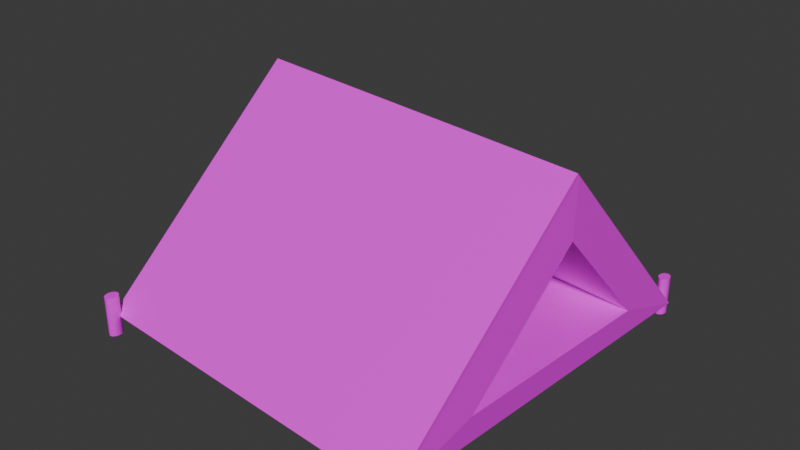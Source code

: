 # Source: tent.blend  (saved by Blender 4.0.36; exported with 4.5.12 LTS)
import bpy
from mathutils import Matrix  # noqa: F401  (used for matrix-valued properties, if any)

bpy.ops.wm.read_factory_settings(use_empty=True)
scene = bpy.context.scene
scene.name = 'Scene'

# ---- collections
col_collection = bpy.data.collections.new('Collection'); scene.collection.children.link(col_collection)

# ---- images (referenced by path relative to the original .blend; pixels are not part of the script)
import os
ASSET_DIR = os.environ.get("B2B_ASSET_DIR", "")  # directory of the original .blend (textures are referenced by path, not embedded)
HERE = os.path.dirname(os.path.abspath(__file__))  # packed textures are extracted next to this script under _unpacked/

def load_image(name, relpath, width, height, colorspace="sRGB"):
    """Load a texture the original file referenced (path relative to the .blend, or extracted next to this script)."""
    p = next((c for c in (os.path.join(HERE, relpath), os.path.join(ASSET_DIR, relpath)) if relpath and os.path.exists(c)), "")
    if p:
        img = bpy.data.images.load(p, check_existing=True)
        img.name = name
    else:  # same state as the original file: an image datablock whose file is absent (Cycles renders it pink)
        img = bpy.data.images.new(name, width, height)
        img.source = "FILE"
        img.filepath = "//" + (relpath or name)
    img.colorspace_settings.name = colorspace
    return img
img_tent = load_image('tent', 'tentf.png', 1024, 1024, 'sRGB')

# ---- materials (node trees are filled in below, after node groups)
mat_material_001 = bpy.data.materials.new('Material.001')
mat_material_001.use_transparent_shadow = False

# ---- material node trees
mat_material_001.use_nodes = True; mat_material_001.node_tree.nodes.clear()
_N = mat_material_001.node_tree.nodes; _L = mat_material_001.node_tree.links
n0 = _N.new('ShaderNodeBsdfPrincipled'); n0.name = 'Principled BSDF'; n0.location = (10, 300)
n0.inputs[3].default_value = 1.45
n1 = _N.new('ShaderNodeOutputMaterial'); n1.name = 'Material Output'; n1.location = (300, 300)
n2 = _N.new('ShaderNodeTexImage'); n2.name = 'Image Texture'; n2.location = (-490, 255)
n2.image = img_tent
_L.new(n0.outputs[0], n1.inputs[0])
_L.new(n2.outputs[0], n0.inputs[0])
n1.is_active_output = True

# ---- world
world_world = bpy.data.worlds.new('World'); scene.world = world_world
world_world.use_nodes = True; world_world.node_tree.nodes.clear()
_N = world_world.node_tree.nodes; _L = world_world.node_tree.links
n0 = _N.new('ShaderNodeOutputWorld'); n0.name = 'World Output'; n0.location = (300, 300)
n1 = _N.new('ShaderNodeBackground'); n1.name = 'Background'; n1.location = (10, 300)
n1.inputs[0].default_value = (0.05088, 0.05088, 0.05088, 1.0)
_L.new(n1.outputs[0], n0.inputs[0])
n0.is_active_output = True
world_world.color = (0.05088, 0.05088, 0.05088)
world_world.use_sun_shadow = False
world_world.sun_shadow_jitter_overblur = 0.0

# ---- meshes
me_plane = bpy.data.meshes.new('Plane')
me_plane.from_pydata([(0.2504, -1.758, -0.4306), (0.3748, -0.3083, 0.9416), (0.3748, 1.066, -0.511), (-2.185, -1.648, -0.3262), (-2.06, -0.1981, 1.046), (-2.06, 1.177, -0.4067), (0.3009, -1.142, -0.2449), (0.3715, -0.3198, 0.5337), (0.3715, 0.4603, -0.2906), (-0.1173, -1.124, -0.227), (-0.04666, -0.3009, 0.5516), (-0.04666, 0.4792, -0.2727), (-1.958, -1.04, -0.1481), (-1.888, -0.2175, 0.6305), (-1.888, 0.5626, -0.1938), (0.2504, -1.777, -0.4108), (0.3748, -0.327, 0.9613), (-2.185, -1.667, -0.3064), (-2.06, -0.2168, 1.066), (0.2876, -1.65, -0.365), (-2.033, -1.678, -0.1564), (-1.854, 1.242, -0.3571), (0.2944, 1.164, -0.6318), (0.2944, 1.164, -0.3504), (0.3021, 1.163, -0.6318), (0.3021, 1.163, -0.3504), (0.3094, 1.16, -0.6318), (0.3094, 1.16, -0.3504), (0.3162, 1.156, -0.6318), (0.3162, 1.156, -0.3504), (0.3222, 1.15, -0.6318), (0.3222, 1.15, -0.3504), (0.327, 1.142, -0.6318), (0.327, 1.142, -0.3504), (0.3307, 1.134, -0.6318), (0.3307, 1.134, -0.3504), (0.3329, 1.124, -0.6318), (0.3329, 1.124, -0.3504), (0.3337, 1.115, -0.6318), (0.3337, 1.115, -0.3504), (0.3329, 1.105, -0.6318), (0.3329, 1.105, -0.3504), (0.3307, 1.096, -0.6318), (0.3307, 1.096, -0.3504), (0.327, 1.087, -0.6318), (0.327, 1.087, -0.3504), (0.3222, 1.08, -0.6318), (0.3222, 1.08, -0.3504), (0.3162, 1.074, -0.6318), (0.3162, 1.074, -0.3504), (0.3094, 1.069, -0.6318), (0.3094, 1.069, -0.3504), (0.3021, 1.066, -0.6318), (0.3021, 1.066, -0.3504), (0.2944, 1.065, -0.6318), (0.2944, 1.065, -0.3504), (0.2868, 1.066, -0.6318), (0.2868, 1.066, -0.3504), (0.2794, 1.069, -0.6318), (0.2794, 1.069, -0.3504), (0.2726, 1.074, -0.6318), (0.2726, 1.074, -0.3504), (0.2667, 1.08, -0.6318), (0.2667, 1.08, -0.3504), (0.2618, 1.087, -0.6318), (0.2618, 1.087, -0.3504), (0.2582, 1.096, -0.6318), (0.2582, 1.096, -0.3504), (0.256, 1.105, -0.6318), (0.256, 1.105, -0.3504), (0.2552, 1.115, -0.6318), (0.2552, 1.115, -0.3504), (0.256, 1.124, -0.6318), (0.256, 1.124, -0.3504), (0.2582, 1.134, -0.6318), (0.2582, 1.134, -0.3504), (0.2618, 1.142, -0.6318), (0.2618, 1.142, -0.3504), (0.2667, 1.15, -0.6318), (0.2667, 1.15, -0.3504), (0.2726, 1.156, -0.6318), (0.2726, 1.156, -0.3504), (0.2794, 1.16, -0.6318), (0.2794, 1.16, -0.3504), (0.2868, 1.163, -0.6318), (0.2868, 1.163, -0.3504), (-2.027, 1.271, -0.5441), (-2.027, 1.271, -0.2627), (-2.019, 1.27, -0.5441), (-2.019, 1.27, -0.2627), (-2.012, 1.268, -0.5441), (-2.012, 1.268, -0.2627), (-2.005, 1.263, -0.5441), (-2.005, 1.263, -0.2627), (-1.999, 1.257, -0.5441), (-1.999, 1.257, -0.2627), (-1.994, 1.249, -0.5441), (-1.994, 1.249, -0.2627), (-1.991, 1.241, -0.5441), (-1.991, 1.241, -0.2627), (-1.989, 1.232, -0.5441), (-1.989, 1.232, -0.2627), (-1.988, 1.222, -0.5441), (-1.988, 1.222, -0.2627), (-1.989, 1.212, -0.5441), (-1.989, 1.212, -0.2627), (-1.991, 1.203, -0.5441), (-1.991, 1.203, -0.2627), (-1.994, 1.194, -0.5441), (-1.994, 1.194, -0.2627), (-1.999, 1.187, -0.5441), (-1.999, 1.187, -0.2627), (-2.005, 1.181, -0.5441), (-2.005, 1.181, -0.2627), (-2.012, 1.176, -0.5441), (-2.012, 1.176, -0.2627), (-2.019, 1.173, -0.5441), (-2.019, 1.173, -0.2627), (-2.027, 1.172, -0.5441), (-2.027, 1.172, -0.2627), (-2.035, 1.173, -0.5441), (-2.035, 1.173, -0.2627), (-2.042, 1.176, -0.5441), (-2.042, 1.176, -0.2627), (-2.049, 1.181, -0.5441), (-2.049, 1.181, -0.2627), (-2.055, 1.187, -0.5441), (-2.055, 1.187, -0.2627), (-2.06, 1.194, -0.5441), (-2.06, 1.194, -0.2627), (-2.063, 1.203, -0.5441), (-2.063, 1.203, -0.2627), (-2.066, 1.212, -0.5441), (-2.066, 1.212, -0.2627), (-2.066, 1.222, -0.5441), (-2.066, 1.222, -0.2627), (-2.066, 1.232, -0.5441), (-2.066, 1.232, -0.2627), (-2.063, 1.241, -0.5441), (-2.063, 1.241, -0.2627), (-2.06, 1.249, -0.5441), (-2.06, 1.249, -0.2627), (-2.055, 1.257, -0.5441), (-2.055, 1.257, -0.2627), (-2.049, 1.263, -0.5441), (-2.049, 1.263, -0.2627), (-2.042, 1.268, -0.5441), (-2.042, 1.268, -0.2627), (-2.035, 1.27, -0.5441), (-2.035, 1.27, -0.2627), (-2.15, -1.647, -0.4309), (-2.15, -1.647, -0.1495), (-2.143, -1.648, -0.4309), (-2.143, -1.648, -0.1495), (-2.135, -1.651, -0.4309), (-2.135, -1.651, -0.1495), (-2.128, -1.655, -0.4309), (-2.128, -1.655, -0.1495), (-2.123, -1.662, -0.4309), (-2.123, -1.662, -0.1495), (-2.118, -1.669, -0.4309), (-2.118, -1.669, -0.1495), (-2.114, -1.678, -0.4309), (-2.114, -1.678, -0.1495), (-2.112, -1.687, -0.4309), (-2.112, -1.687, -0.1495), (-2.111, -1.697, -0.4309), (-2.111, -1.697, -0.1495), (-2.112, -1.706, -0.4309), (-2.112, -1.706, -0.1495), (-2.114, -1.715, -0.4309), (-2.114, -1.715, -0.1495), (-2.118, -1.724, -0.4309), (-2.118, -1.724, -0.1495), (-2.123, -1.731, -0.4309), (-2.123, -1.731, -0.1495), (-2.128, -1.738, -0.4309), (-2.128, -1.738, -0.1495), (-2.135, -1.742, -0.4309), (-2.135, -1.742, -0.1495), (-2.143, -1.745, -0.4309), (-2.143, -1.745, -0.1495), (-2.15, -1.746, -0.4309), (-2.15, -1.746, -0.1495), (-2.158, -1.745, -0.4309), (-2.158, -1.745, -0.1495), (-2.165, -1.742, -0.4309), (-2.165, -1.742, -0.1495), (-2.172, -1.738, -0.4309), (-2.172, -1.738, -0.1495), (-2.178, -1.731, -0.4309), (-2.178, -1.731, -0.1495), (-2.183, -1.724, -0.4309), (-2.183, -1.724, -0.1495), (-2.186, -1.715, -0.4309), (-2.186, -1.715, -0.1495), (-2.189, -1.706, -0.4309), (-2.189, -1.706, -0.1495), (-2.189, -1.697, -0.4309), (-2.189, -1.697, -0.1495), (-2.189, -1.687, -0.4309), (-2.189, -1.687, -0.1495), (-2.186, -1.678, -0.4309), (-2.186, -1.678, -0.1495), (-2.183, -1.669, -0.4309), (-2.183, -1.669, -0.1495), (-2.178, -1.662, -0.4309), (-2.178, -1.662, -0.1495), (-2.172, -1.655, -0.4309), (-2.172, -1.655, -0.1495), (-2.165, -1.651, -0.4309), (-2.165, -1.651, -0.1495), (-2.158, -1.648, -0.4309), (-2.158, -1.648, -0.1495), (0.2281, -1.794, -0.4943), (0.2281, -1.794, -0.2129), (0.2358, -1.795, -0.4943), (0.2358, -1.795, -0.2129), (0.2431, -1.797, -0.4943), (0.2431, -1.797, -0.2129), (0.2499, -1.802, -0.4943), (0.2499, -1.802, -0.2129), (0.2558, -1.808, -0.4943), (0.2558, -1.808, -0.2129), (0.2607, -1.816, -0.4943), (0.2607, -1.816, -0.2129), (0.2643, -1.824, -0.4943), (0.2643, -1.824, -0.2129), (0.2666, -1.833, -0.4943), (0.2666, -1.833, -0.2129), (0.2673, -1.843, -0.4943), (0.2673, -1.843, -0.2129), (0.2666, -1.853, -0.4943), (0.2666, -1.853, -0.2129), (0.2643, -1.862, -0.4943), (0.2643, -1.862, -0.2129), (0.2607, -1.87, -0.4943), (0.2607, -1.87, -0.2129), (0.2558, -1.878, -0.4943), (0.2558, -1.878, -0.2129), (0.2499, -1.884, -0.4943), (0.2499, -1.884, -0.2129), (0.2431, -1.889, -0.4943), (0.2431, -1.889, -0.2129), (0.2358, -1.891, -0.4943), (0.2358, -1.891, -0.2129), (0.2281, -1.892, -0.4943), (0.2281, -1.892, -0.2129), (0.2204, -1.891, -0.4943), (0.2204, -1.891, -0.2129), (0.2131, -1.889, -0.4943), (0.2131, -1.889, -0.2129), (0.2063, -1.884, -0.4943), (0.2063, -1.884, -0.2129), (0.2004, -1.878, -0.4943), (0.2004, -1.878, -0.2129), (0.1955, -1.87, -0.4943), (0.1955, -1.87, -0.2129), (0.1919, -1.862, -0.4943), (0.1919, -1.862, -0.2129), (0.1896, -1.853, -0.4943), (0.1896, -1.853, -0.2129), (0.1889, -1.843, -0.4943), (0.1889, -1.843, -0.2129), (0.1896, -1.833, -0.4943), (0.1896, -1.833, -0.2129), (0.1919, -1.824, -0.4943), (0.1919, -1.824, -0.2129), (0.1955, -1.816, -0.4943), (0.1955, -1.816, -0.2129), (0.2004, -1.808, -0.4943), (0.2004, -1.808, -0.2129), (0.2063, -1.802, -0.4943), (0.2063, -1.802, -0.2129), (0.2131, -1.797, -0.4943), (0.2131, -1.797, -0.2129), (0.2204, -1.795, -0.4943), (0.2204, -1.795, -0.2129)], [], [(0, 2, 8, 6), (3, 4, 5), (2, 0, 3, 5), (1, 2, 5, 4), (4, 3, 17, 18), (6, 8, 11, 9), (2, 1, 7, 8), (1, 0, 6, 7), (9, 11, 14, 12), (8, 7, 10, 11), (7, 6, 9, 10), (12, 14, 13), (11, 10, 13, 14), (10, 9, 12, 13), (15, 16, 18, 17), (1, 4, 18, 16), (3, 0, 15, 17), (0, 1, 16, 15), (22, 23, 25, 24), (24, 25, 27, 26), (26, 27, 29, 28), (28, 29, 31, 30), (30, 31, 33, 32), (32, 33, 35, 34), (34, 35, 37, 36), (36, 37, 39, 38), (38, 39, 41, 40), (40, 41, 43, 42), (42, 43, 45, 44), (44, 45, 47, 46), (46, 47, 49, 48), (48, 49, 51, 50), (50, 51, 53, 52), (52, 53, 55, 54), (54, 55, 57, 56), (56, 57, 59, 58), (58, 59, 61, 60), (60, 61, 63, 62), (62, 63, 65, 64), (64, 65, 67, 66), (66, 67, 69, 68), (68, 69, 71, 70), (70, 71, 73, 72), (72, 73, 75, 74), (74, 75, 77, 76), (76, 77, 79, 78), (78, 79, 81, 80), (80, 81, 83, 82), (25, 23, 85, 83, 81, 79, 77, 75, 73, 71, 69, 67, 65, 63, 61, 59, 57, 55, 53, 51, 49, 47, 45, 43, 41, 39, 37, 35, 33, 31, 29, 27), (82, 83, 85, 84), (84, 85, 23, 22), (22, 24, 26, 28, 30, 32, 34, 36, 38, 40, 42, 44, 46, 48, 50, 52, 54, 56, 58, 60, 62, 64, 66, 68, 70, 72, 74, 76, 78, 80, 82, 84), (88, 89, 91, 90), (90, 91, 93, 92), (92, 93, 95, 94), (94, 95, 97, 96), (96, 97, 99, 98), (98, 99, 101, 100), (100, 101, 103, 102), (102, 103, 105, 104), (104, 105, 107, 106), (106, 107, 109, 108), (108, 109, 111, 110), (110, 111, 113, 112), (112, 113, 115, 114), (114, 115, 117, 116), (116, 117, 119, 118), (118, 119, 121, 120), (120, 121, 123, 122), (122, 123, 125, 124), (124, 125, 127, 126), (126, 127, 129, 128), (128, 129, 131, 130), (130, 131, 133, 132), (132, 133, 135, 134), (134, 135, 137, 136), (136, 137, 139, 138), (138, 139, 141, 140), (140, 141, 143, 142), (142, 143, 145, 144), (144, 145, 147, 146), (89, 87, 149, 147, 145, 143, 141, 139, 137, 135, 133, 131, 129, 127, 125, 123, 121, 119, 117, 115, 113, 111, 109, 107, 105, 103, 101, 99, 97, 95, 93, 91), (146, 147, 149, 148), (148, 149, 87, 86), (152, 153, 155, 154), (154, 155, 157, 156), (156, 157, 159, 158), (158, 159, 161, 160), (160, 161, 163, 162), (162, 163, 165, 164), (164, 165, 167, 166), (166, 167, 169, 168), (168, 169, 171, 170), (170, 171, 173, 172), (172, 173, 175, 174), (174, 175, 177, 176), (176, 177, 179, 178), (178, 179, 181, 180), (180, 181, 183, 182), (182, 183, 185, 184), (184, 185, 187, 186), (186, 187, 189, 188), (188, 189, 191, 190), (190, 191, 193, 192), (192, 193, 195, 194), (194, 195, 197, 196), (196, 197, 199, 198), (198, 199, 201, 200), (200, 201, 203, 202), (202, 203, 205, 204), (204, 205, 207, 206), (206, 207, 209, 208), (208, 209, 211, 210), (153, 151, 213, 211, 209, 207, 205, 203, 201, 199, 197, 195, 193, 191, 189, 187, 185, 183, 181, 179, 177, 175, 173, 171, 169, 167, 165, 163, 161, 159, 157, 155), (210, 211, 213, 212), (212, 213, 151, 150), (216, 217, 219, 218), (218, 219, 221, 220), (220, 221, 223, 222), (222, 223, 225, 224), (224, 225, 227, 226), (226, 227, 229, 228), (228, 229, 231, 230), (230, 231, 233, 232), (232, 233, 235, 234), (234, 235, 237, 236), (236, 237, 239, 238), (238, 239, 241, 240), (240, 241, 243, 242), (242, 243, 245, 244), (244, 245, 247, 246), (246, 247, 249, 248), (248, 249, 251, 250), (250, 251, 253, 252), (252, 253, 255, 254), (254, 255, 257, 256), (256, 257, 259, 258), (258, 259, 261, 260), (260, 261, 263, 262), (262, 263, 265, 264), (264, 265, 267, 266), (266, 267, 269, 268), (268, 269, 271, 270), (270, 271, 273, 272), (272, 273, 275, 274), (217, 215, 277, 275, 273, 271, 269, 267, 265, 263, 261, 259, 257, 255, 253, 251, 249, 247, 245, 243, 241, 239, 237, 235, 233, 231, 229, 227, 225, 223, 221, 219), (274, 275, 277, 276), (276, 277, 215, 214)])
_uv = me_plane.uv_layers.new(name='UVMap')
_uv.uv.foreach_set('vector', [0.7489, 0.05905, 0.8681, 0.1783, 0.8681, 0.1783, 0.7489, 0.05905, 0.7489, 0.05905, 0.8681, 0.05905, 0.8681, 0.1783, 0.8681, 0.1783, 0.7489, 0.05905, 0.7489, 0.05905, 0.8681, 0.1783, 0.8681, 0.05905, 0.8681, 0.1783, 0.8681, 0.1783, 0.8681, 0.05905, 0.8681, 0.05905, 0.7489, 0.05905, 0.7489, 0.05905, 0.8681, 0.05905, 0.7489, 0.05905, 0.8681, 0.1783, 0.8681, 0.1783, 0.7489, 0.05905, 0.8681, 0.1783, 0.8681, 0.05905, 0.8681, 0.05905, 0.8681, 0.1783, 0.8681, 0.05905, 0.7489, 0.05905, 0.7489, 0.05905, 0.8681, 0.05905, 0.7489, 0.05905, 0.8681, 0.1783, 0.8681, 0.1783, 0.7489, 0.05905, 0.8681, 0.1783, 0.8681, 0.05905, 0.8681, 0.05905, 0.8681, 0.1783, 0.8681, 0.05905, 0.7489, 0.05905, 0.7489, 0.05905, 0.8681, 0.05905, 0.7489, 0.05905, 0.8681, 0.1783, 0.8681, 0.05905, 0.8681, 0.1783, 0.8681, 0.05905, 0.8681, 0.05905, 0.8681, 0.1783, 0.8681, 0.05905, 0.7489, 0.05905, 0.7489, 0.05905, 0.8681, 0.05905, 0.7489, 0.05905, 0.8681, 0.05905, 0.8681, 0.05905, 0.7489, 0.05905, 0.8681, 0.05905, 0.8681, 0.05905, 0.8681, 0.05905, 0.8681, 0.05905, 0.7489, 0.05905, 0.7489, 0.05905, 0.7489, 0.05905, 0.7489, 0.05905, 0.7489, 0.05905, 0.8681, 0.05905, 0.8681, 0.05905, 0.7489, 0.05905, 1.0, 0.5, 1.0, 1.0, 0.9688, 1.0, 0.9688, 0.5, 0.9688, 0.5, 0.9688, 1.0, 0.9375, 1.0, 0.9375, 0.5, 0.9375, 0.5, 0.9375, 1.0, 0.9062, 1.0, 0.9062, 0.5, 0.9062, 0.5, 0.9062, 1.0, 0.875, 1.0, 0.875, 0.5, 0.875, 0.5, 0.875, 1.0, 0.8438, 1.0, 0.8438, 0.5, 0.8438, 0.5, 0.8438, 1.0, 0.8125, 1.0, 0.8125, 0.5, 0.8125, 0.5, 0.8125, 1.0, 0.7812, 1.0, 0.7812, 0.5, 0.7812, 0.5, 0.7812, 1.0, 0.75, 1.0, 0.75, 0.5, 0.75, 0.5, 0.75, 1.0, 0.7188, 1.0, 0.7188, 0.5, 0.7188, 0.5, 0.7188, 1.0, 0.6875, 1.0, 0.6875, 0.5, 0.6875, 0.5, 0.6875, 1.0, 0.6562, 1.0, 0.6562, 0.5, 0.6562, 0.5, 0.6562, 1.0, 0.625, 1.0, 0.625, 0.5, 0.625, 0.5, 0.625, 1.0, 0.5938, 1.0, 0.5938, 0.5, 0.5938, 0.5, 0.5938, 1.0, 0.5625, 1.0, 0.5625, 0.5, 0.5625, 0.5, 0.5625, 1.0, 0.5312, 1.0, 0.5312, 0.5, 0.5312, 0.5, 0.5312, 1.0, 0.5, 1.0, 0.5, 0.5, 0.5, 0.5, 0.5, 1.0, 0.4688, 1.0, 0.4688, 0.5, 0.4688, 0.5, 0.4688, 1.0, 0.4375, 1.0, 0.4375, 0.5, 0.4375, 0.5, 0.4375, 1.0, 0.4062, 1.0, 0.4062, 0.5, 0.4062, 0.5, 0.4062, 1.0, 0.375, 1.0, 0.375, 0.5, 0.375, 0.5, 0.375, 1.0, 0.3438, 1.0, 0.3438, 0.5, 0.3438, 0.5, 0.3438, 1.0, 0.3125, 1.0, 0.3125, 0.5, 0.3125, 0.5, 0.3125, 1.0, 0.2812, 1.0, 0.2812, 0.5, 0.2812, 0.5, 0.2812, 1.0, 0.25, 1.0, 0.25, 0.5, 0.25, 0.5, 0.25, 1.0, 0.2188, 1.0, 0.2188, 0.5, 0.2188, 0.5, 0.2188, 1.0, 0.1875, 1.0, 0.1875, 0.5, 0.1875, 0.5, 0.1875, 1.0, 0.1562, 1.0, 0.1562, 0.5, 0.1562, 0.5, 0.1562, 1.0, 0.125, 1.0, 0.125, 0.5, 0.125, 0.5, 0.125, 1.0, 0.09375, 1.0, 0.09375, 0.5, 0.09375, 0.5, 0.09375, 1.0, 0.0625, 1.0, 0.0625, 0.5, 0.08693, 0.3456, 0.08703, 0.3456, 0.08712, 0.3456, 0.08721, 0.3457, 0.08729, 0.3457, 0.08737, 0.3458, 0.08743, 0.3458, 0.08747, 0.3459, 0.0875, 0.346, 0.08751, 0.3461, 0.0875, 0.3462, 0.08747, 0.3463, 0.08743, 0.3464, 0.08737, 0.3465, 0.08729, 0.3465, 0.08721, 0.3466, 0.08712, 0.3466, 0.08703, 0.3466, 0.08693, 0.3466, 0.08684, 0.3466, 0.08676, 0.3465, 0.08669, 0.3465, 0.08663, 0.3464, 0.08659, 0.3463, 0.08656, 0.3462, 0.08655, 0.3461, 0.08656, 0.346, 0.08659, 0.3459, 0.08663, 0.3458, 0.08669, 0.3458, 0.08676, 0.3457, 0.08684, 0.3457, 0.0625, 0.5, 0.0625, 1.0, 0.03125, 1.0, 0.03125, 0.5, 0.03125, 0.5, 0.03125, 1.0, 0.0, 1.0, 0.0, 0.5, 0.121, 0.3235, 0.1144, 0.3241, 0.1081, 0.326, 0.1024, 0.3291, 0.09728, 0.3333, 0.09311, 0.3384, 0.09002, 0.3441, 0.08811, 0.3504, 0.08747, 0.357, 0.08811, 0.3635, 0.09002, 0.3698, 0.09311, 0.3756, 0.09728, 0.3806, 0.1024, 0.3848, 0.1081, 0.3879, 0.1144, 0.3898, 0.121, 0.3905, 0.1275, 0.3898, 0.1338, 0.3879, 0.1396, 0.3848, 0.1447, 0.3806, 0.1488, 0.3756, 0.1519, 0.3698, 0.1538, 0.3635, 0.1545, 0.357, 0.1538, 0.3504, 0.1519, 0.3441, 0.1488, 0.3384, 0.1447, 0.3333, 0.1396, 0.3291, 0.1338, 0.326, 0.1275, 0.3241, 0.9688, 0.5, 0.9688, 1.0, 0.9375, 1.0, 0.9375, 0.5, 0.9375, 0.5, 0.9375, 1.0, 0.9062, 1.0, 0.9062, 0.5, 0.9062, 0.5, 0.9062, 1.0, 0.875, 1.0, 0.875, 0.5, 0.875, 0.5, 0.875, 1.0, 0.8438, 1.0, 0.8438, 0.5, 0.8438, 0.5, 0.8438, 1.0, 0.8125, 1.0, 0.8125, 0.5, 0.8125, 0.5, 0.8125, 1.0, 0.7812, 1.0, 0.7812, 0.5, 0.7812, 0.5, 0.7812, 1.0, 0.75, 1.0, 0.75, 0.5, 0.75, 0.5, 0.75, 1.0, 0.7188, 1.0, 0.7188, 0.5, 0.7188, 0.5, 0.7188, 1.0, 0.6875, 1.0, 0.6875, 0.5, 0.6875, 0.5, 0.6875, 1.0, 0.6562, 1.0, 0.6562, 0.5, 0.6562, 0.5, 0.6562, 1.0, 0.625, 1.0, 0.625, 0.5, 0.625, 0.5, 0.625, 1.0, 0.5938, 1.0, 0.5938, 0.5, 0.5938, 0.5, 0.5938, 1.0, 0.5625, 1.0, 0.5625, 0.5, 0.5625, 0.5, 0.5625, 1.0, 0.5312, 1.0, 0.5312, 0.5, 0.5312, 0.5, 0.5312, 1.0, 0.5, 1.0, 0.5, 0.5, 0.5, 0.5, 0.5, 1.0, 0.4688, 1.0, 0.4688, 0.5, 0.4688, 0.5, 0.4688, 1.0, 0.4375, 1.0, 0.4375, 0.5, 0.4375, 0.5, 0.4375, 1.0, 0.4062, 1.0, 0.4062, 0.5, 0.4062, 0.5, 0.4062, 1.0, 0.375, 1.0, 0.375, 0.5, 0.375, 0.5, 0.375, 1.0, 0.3438, 1.0, 0.3438, 0.5, 0.3438, 0.5, 0.3438, 1.0, 0.3125, 1.0, 0.3125, 0.5, 0.3125, 0.5, 0.3125, 1.0, 0.2812, 1.0, 0.2812, 0.5, 0.2812, 0.5, 0.2812, 1.0, 0.25, 1.0, 0.25, 0.5, 0.25, 0.5, 0.25, 1.0, 0.2188, 1.0, 0.2188, 0.5, 0.2188, 0.5, 0.2188, 1.0, 0.1875, 1.0, 0.1875, 0.5, 0.1875, 0.5, 0.1875, 1.0, 0.1562, 1.0, 0.1562, 0.5, 0.1562, 0.5, 0.1562, 1.0, 0.125, 1.0, 0.125, 0.5, 0.125, 0.5, 0.125, 1.0, 0.09375, 1.0, 0.09375, 0.5, 0.09375, 0.5, 0.09375, 1.0, 0.0625, 1.0, 0.0625, 0.5, 0.08362, 0.3495, 0.08295, 0.3495, 0.08228, 0.3495, 0.08164, 0.3493, 0.08104, 0.349, 0.08052, 0.3485, 0.08009, 0.348, 0.07978, 0.3474, 0.07958, 0.3468, 0.07951, 0.3461, 0.07958, 0.3454, 0.07978, 0.3448, 0.08009, 0.3442, 0.08052, 0.3437, 0.08104, 0.3433, 0.08164, 0.3429, 0.08228, 0.3427, 0.08295, 0.3427, 0.08362, 0.3427, 0.08426, 0.3429, 0.08486, 0.3433, 0.08538, 0.3437, 0.08581, 0.3442, 0.08612, 0.3448, 0.08632, 0.3454, 0.08639, 0.3461, 0.08632, 0.3468, 0.08612, 0.3474, 0.08581, 0.348, 0.08538, 0.3485, 0.08486, 0.349, 0.08426, 0.3493, 0.0625, 0.5, 0.0625, 1.0, 0.03125, 1.0, 0.03125, 0.5, 0.03125, 0.5, 0.03125, 1.0, 0.0, 1.0, 0.0, 0.5, 0.9688, 0.5, 0.9688, 1.0, 0.9375, 1.0, 0.9375, 0.5, 0.9375, 0.5, 0.9375, 1.0, 0.9062, 1.0, 0.9062, 0.5, 0.9062, 0.5, 0.9062, 1.0, 0.875, 1.0, 0.875, 0.5, 0.875, 0.5, 0.875, 1.0, 0.8438, 1.0, 0.8438, 0.5, 0.8438, 0.5, 0.8438, 1.0, 0.8125, 1.0, 0.8125, 0.5, 0.8125, 0.5, 0.8125, 1.0, 0.7812, 1.0, 0.7812, 0.5, 0.7812, 0.5, 0.7812, 1.0, 0.75, 1.0, 0.75, 0.5, 0.75, 0.5, 0.75, 1.0, 0.7188, 1.0, 0.7188, 0.5, 0.7188, 0.5, 0.7188, 1.0, 0.6875, 1.0, 0.6875, 0.5, 0.6875, 0.5, 0.6875, 1.0, 0.6562, 1.0, 0.6562, 0.5, 0.6562, 0.5, 0.6562, 1.0, 0.625, 1.0, 0.625, 0.5, 0.625, 0.5, 0.625, 1.0, 0.5938, 1.0, 0.5938, 0.5, 0.5938, 0.5, 0.5938, 1.0, 0.5625, 1.0, 0.5625, 0.5, 0.5625, 0.5, 0.5625, 1.0, 0.5312, 1.0, 0.5312, 0.5, 0.5312, 0.5, 0.5312, 1.0, 0.5, 1.0, 0.5, 0.5, 0.5, 0.5, 0.5, 1.0, 0.4688, 1.0, 0.4688, 0.5, 0.4688, 0.5, 0.4688, 1.0, 0.4375, 1.0, 0.4375, 0.5, 0.4375, 0.5, 0.4375, 1.0, 0.4062, 1.0, 0.4062, 0.5, 0.4062, 0.5, 0.4062, 1.0, 0.375, 1.0, 0.375, 0.5, 0.375, 0.5, 0.375, 1.0, 0.3438, 1.0, 0.3438, 0.5, 0.3438, 0.5, 0.3438, 1.0, 0.3125, 1.0, 0.3125, 0.5, 0.3125, 0.5, 0.3125, 1.0, 0.2812, 1.0, 0.2812, 0.5, 0.2812, 0.5, 0.2812, 1.0, 0.25, 1.0, 0.25, 0.5, 0.25, 0.5, 0.25, 1.0, 0.2188, 1.0, 0.2188, 0.5, 0.2188, 0.5, 0.2188, 1.0, 0.1875, 1.0, 0.1875, 0.5, 0.1875, 0.5, 0.1875, 1.0, 0.1562, 1.0, 0.1562, 0.5, 0.1562, 0.5, 0.1562, 1.0, 0.125, 1.0, 0.125, 0.5, 0.125, 0.5, 0.125, 1.0, 0.09375, 1.0, 0.09375, 0.5, 0.09375, 0.5, 0.09375, 1.0, 0.0625, 1.0, 0.0625, 0.5, 0.0843, 0.3703, 0.07948, 0.3708, 0.07466, 0.3703, 0.07003, 0.3689, 0.06576, 0.3666, 0.06202, 0.3636, 0.05895, 0.3598, 0.05666, 0.3556, 0.05526, 0.3509, 0.05478, 0.3461, 0.05526, 0.3413, 0.05666, 0.3367, 0.05895, 0.3324, 0.06202, 0.3287, 0.06576, 0.3256, 0.07003, 0.3233, 0.07466, 0.3219, 0.07948, 0.3214, 0.0843, 0.3219, 0.08893, 0.3233, 0.0932, 0.3256, 0.09694, 0.3287, 0.1, 0.3324, 0.1023, 0.3367, 0.1037, 0.3413, 0.1042, 0.3461, 0.1037, 0.3509, 0.1023, 0.3556, 0.1, 0.3598, 0.09694, 0.3636, 0.0932, 0.3666, 0.08893, 0.3689, 0.0625, 0.5, 0.0625, 1.0, 0.03125, 1.0, 0.03125, 0.5, 0.03125, 0.5, 0.03125, 1.0, 0.0, 1.0, 0.0, 0.5, 0.9688, 0.5, 0.9688, 1.0, 0.9375, 1.0, 0.9375, 0.5, 0.9375, 0.5, 0.9375, 1.0, 0.9062, 1.0, 0.9062, 0.5, 0.9062, 0.5, 0.9062, 1.0, 0.875, 1.0, 0.875, 0.5, 0.875, 0.5, 0.875, 1.0, 0.8438, 1.0, 0.8438, 0.5, 0.8438, 0.5, 0.8438, 1.0, 0.8125, 1.0, 0.8125, 0.5, 0.8125, 0.5, 0.8125, 1.0, 0.7812, 1.0, 0.7812, 0.5, 0.7812, 0.5, 0.7812, 1.0, 0.75, 1.0, 0.75, 0.5, 0.75, 0.5, 0.75, 1.0, 0.7188, 1.0, 0.7188, 0.5, 0.7188, 0.5, 0.7188, 1.0, 0.6875, 1.0, 0.6875, 0.5, 0.6875, 0.5, 0.6875, 1.0, 0.6562, 1.0, 0.6562, 0.5, 0.6562, 0.5, 0.6562, 1.0, 0.625, 1.0, 0.625, 0.5, 0.625, 0.5, 0.625, 1.0, 0.5938, 1.0, 0.5938, 0.5, 0.5938, 0.5, 0.5938, 1.0, 0.5625, 1.0, 0.5625, 0.5, 0.5625, 0.5, 0.5625, 1.0, 0.5312, 1.0, 0.5312, 0.5, 0.5312, 0.5, 0.5312, 1.0, 0.5, 1.0, 0.5, 0.5, 0.5, 0.5, 0.5, 1.0, 0.4688, 1.0, 0.4688, 0.5, 0.4688, 0.5, 0.4688, 1.0, 0.4375, 1.0, 0.4375, 0.5, 0.4375, 0.5, 0.4375, 1.0, 0.4062, 1.0, 0.4062, 0.5, 0.4062, 0.5, 0.4062, 1.0, 0.375, 1.0, 0.375, 0.5, 0.375, 0.5, 0.375, 1.0, 0.3438, 1.0, 0.3438, 0.5, 0.3438, 0.5, 0.3438, 1.0, 0.3125, 1.0, 0.3125, 0.5, 0.3125, 0.5, 0.3125, 1.0, 0.2812, 1.0, 0.2812, 0.5, 0.2812, 0.5, 0.2812, 1.0, 0.25, 1.0, 0.25, 0.5, 0.25, 0.5, 0.25, 1.0, 0.2188, 1.0, 0.2188, 0.5, 0.2188, 0.5, 0.2188, 1.0, 0.1875, 1.0, 0.1875, 0.5, 0.1875, 0.5, 0.1875, 1.0, 0.1562, 1.0, 0.1562, 0.5, 0.1562, 0.5, 0.1562, 1.0, 0.125, 1.0, 0.125, 0.5, 0.125, 0.5, 0.125, 1.0, 0.09375, 1.0, 0.09375, 0.5, 0.09375, 0.5, 0.09375, 1.0, 0.0625, 1.0, 0.0625, 0.5, 0.1979, 0.311, 0.1771, 0.3131, 0.1564, 0.311, 0.1364, 0.305, 0.118, 0.2951, 0.1018, 0.2819, 0.08861, 0.2658, 0.07877, 0.2473, 0.07271, 0.2274, 0.07066, 0.2066, 0.07271, 0.1858, 0.07877, 0.1658, 0.08861, 0.1474, 0.1018, 0.1313, 0.118, 0.1181, 0.1364, 0.1082, 0.1564, 0.1022, 0.1771, 0.1001, 0.1979, 0.1022, 0.2179, 0.1082, 0.2363, 0.1181, 0.2524, 0.1313, 0.2657, 0.1474, 0.2755, 0.1658, 0.2816, 0.1858, 0.2836, 0.2066, 0.2816, 0.2274, 0.2755, 0.2473, 0.2657, 0.2658, 0.2524, 0.2819, 0.2363, 0.2951, 0.2179, 0.305, 0.0625, 0.5, 0.0625, 1.0, 0.03125, 1.0, 0.03125, 0.5, 0.03125, 0.5, 0.03125, 1.0, 0.0, 1.0, 0.0, 0.5])
me_plane.materials.append(mat_material_001)
me_plane.update()

# ---- objects
ob_plane = bpy.data.objects.new('Plane', me_plane)

# ---- transforms, parenting, visibility, modifiers, constraints
ob_plane.location = (0.0, 0.0, 0.0)

# ---- collection membership
col_collection.objects.link(ob_plane)

# ---- scene / render settings (as saved in the file)
scene.frame_start = 1; scene.frame_end = 250; scene.frame_set(1)
scene.render.engine = 'BLENDER_EEVEE_NEXT'
scene.cycles.sampling_pattern = 'TABULATED_SOBOL'
bpy.context.view_layer.update()

# ---- added for rendering (the .blend has no active camera and no usable light): camera, sun
cam_auto = bpy.data.cameras.new('AutoCamera')
cam_auto.lens = 50.0
cam_auto.sensor_width = 36.0
cam_auto.clip_end = 1000.0
ob_auto_camera = bpy.data.objects.new('AutoCamera', cam_auto)
scene.collection.objects.link(ob_auto_camera)
ob_auto_camera.location = (3.17474, -5.20905, 3.48261)
ob_auto_camera.rotation_euler = (1.09748, -7.21219e-08, 0.694738)
scene.camera = ob_auto_camera
light_auto_sun = bpy.data.lights.new('AutoSun', 'SUN')
light_auto_sun.energy = 3.0
light_auto_sun.angle = 0.0523599
ob_auto_sun = bpy.data.objects.new('AutoSun', light_auto_sun)
scene.collection.objects.link(ob_auto_sun)
ob_auto_sun.rotation_euler = (0.872665, 0.174533, 0.523599)
bpy.context.view_layer.update()
